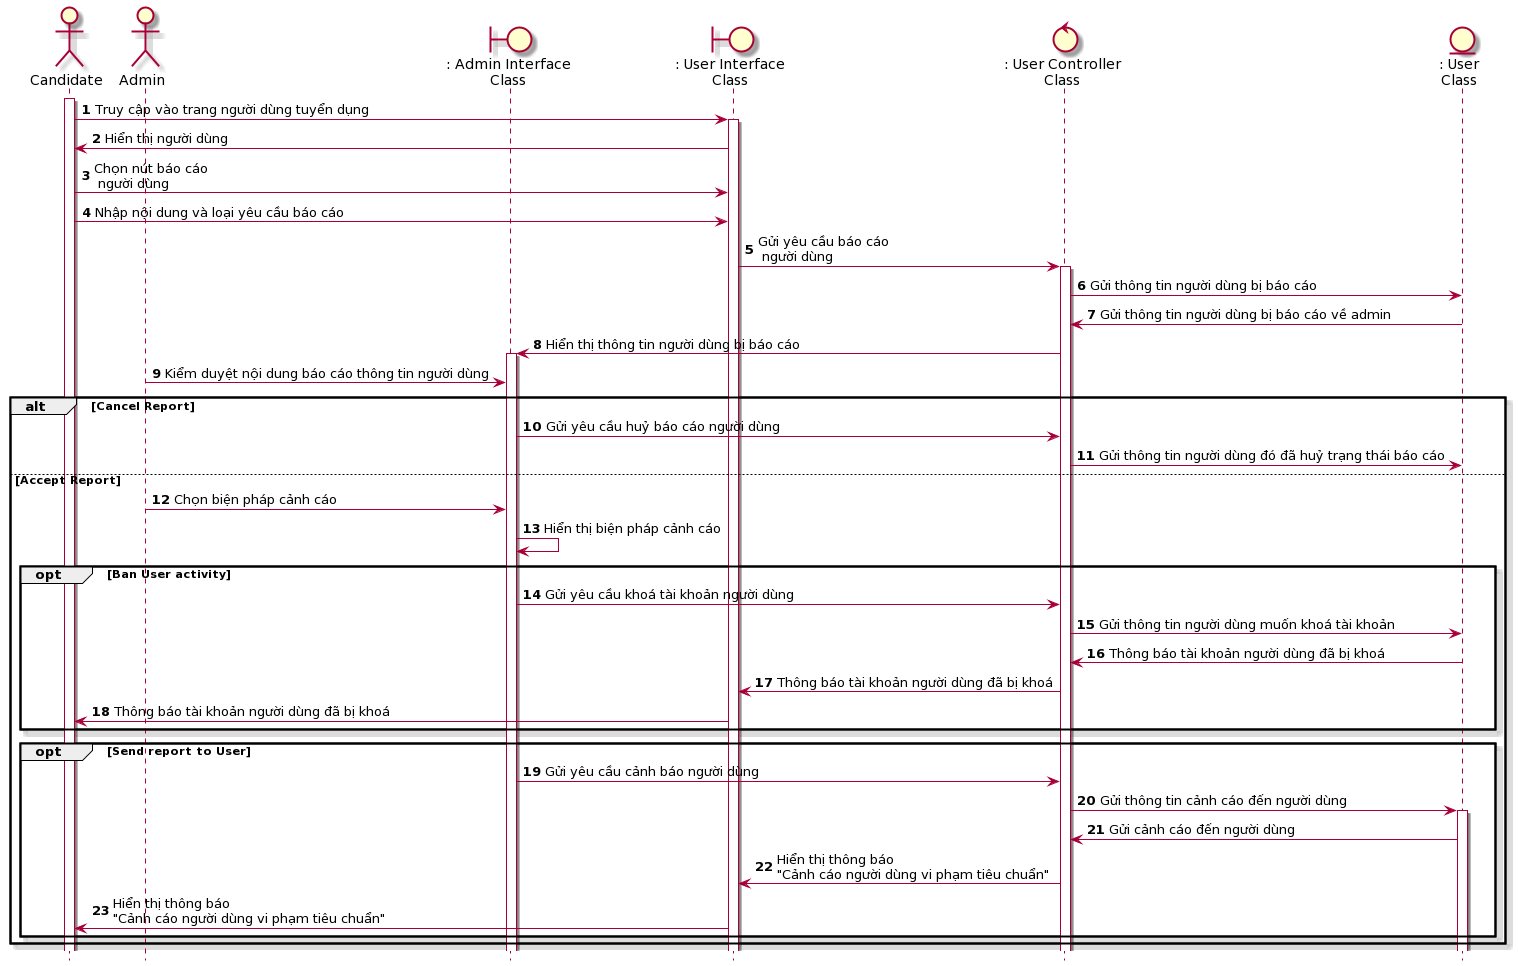

The diagram above was rendered by PlantUML. Its source (embedded in the PNG):
@startuml
hide footbox
skin rose 
actor candidate as "Candidate"
actor admin as "Admin"
boundary adminInterface as ": Admin Interface\nClass"
boundary userInterface as ": User Interface\nClass"
control userController as ": User Controller\nClass"
entity User as ": User\nClass"
candidate++
autonumber
candidate-> userInterface++: Truy cập vào trang người dùng tuyển dụng
userInterface-> candidate: Hiển thị người dùng
candidate-> userInterface: Chọn nút báo cáo\n người dùng
candidate-> userInterface: Nhập nội dung và loại yêu cầu báo cáo
userInterface-> userController++: Gửi yêu cầu báo cáo\n người dùng
userController -> User: Gửi thông tin người dùng bị báo cáo
User -> userController: Gửi thông tin người dùng bị báo cáo về admin
userController-> adminInterface++: Hiển thị thông tin người dùng bị báo cáo
admin -> adminInterface: Kiểm duyệt nội dung báo cáo thông tin người dùng
alt Cancel Report
adminInterface -> userController: Gửi yêu cầu huỷ báo cáo người dùng
userController -> User: Gửi thông tin người dùng đó đã huỷ trạng thái báo cáo
else Accept Report
admin -> adminInterface: Chọn biện pháp cảnh cáo 
adminInterface -> adminInterface: Hiển thị biện pháp cảnh cáo
opt Ban User activity
adminInterface -> userController: Gửi yêu cầu khoá tài khoản người dùng
userController -> User: Gửi thông tin người dùng muốn khoá tài khoản 
User -> userController: Thông báo tài khoản người dùng đã bị khoá
userController -> userInterface: Thông báo tài khoản người dùng đã bị khoá
userInterface -> candidate: Thông báo tài khoản người dùng đã bị khoá

end
opt Send report to User
adminInterface->userController: Gửi yêu cầu cảnh báo người dùng
userController -> User++: Gửi thông tin cảnh cáo đến người dùng
User -> userController: Gửi cảnh cáo đến người dùng 
userController -> userInterface: Hiển thị thông báo \n"Cảnh cáo người dùng vi phạm tiêu chuẩn"
userInterface -> candidate: Hiển thị thông báo \n"Cảnh cáo người dùng vi phạm tiêu chuẩn"

end
end
@enduml